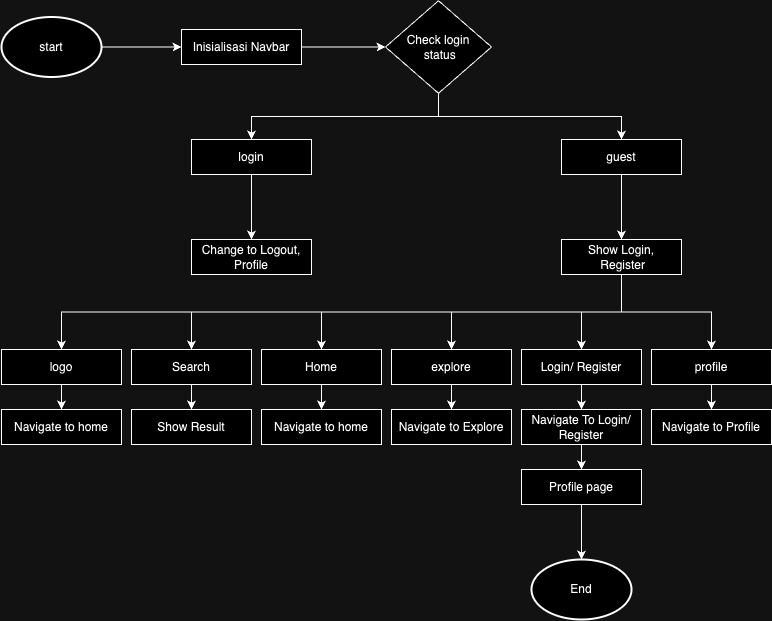

The diagram above was exported from draw.io. Its source (the exported page's mxGraphModel, read from the mxfile embedded in the PNG):
<mxGraphModel dx="954" dy="606" grid="1" gridSize="10" guides="1" tooltips="1" connect="1" arrows="1" fold="1" page="1" pageScale="1" pageWidth="827" pageHeight="1169" math="0" shadow="0">
  <root>
    <mxCell id="0" />
    <mxCell id="1" parent="0" />
    <mxCell id="SbB9P-7BE3fH06PvYnC8-4" style="edgeStyle=orthogonalEdgeStyle;rounded=0;orthogonalLoop=1;jettySize=auto;html=1;entryX=0;entryY=0.5;entryDx=0;entryDy=0;" edge="1" parent="1" source="SbB9P-7BE3fH06PvYnC8-2" target="SbB9P-7BE3fH06PvYnC8-3">
      <mxGeometry relative="1" as="geometry" />
    </mxCell>
    <mxCell id="SbB9P-7BE3fH06PvYnC8-2" value="start" style="strokeWidth=2;html=1;shape=mxgraph.flowchart.start_1;whiteSpace=wrap;" vertex="1" parent="1">
      <mxGeometry x="30" y="57.5" width="100" height="60" as="geometry" />
    </mxCell>
    <mxCell id="SbB9P-7BE3fH06PvYnC8-6" style="edgeStyle=orthogonalEdgeStyle;rounded=0;orthogonalLoop=1;jettySize=auto;html=1;entryX=0;entryY=0.5;entryDx=0;entryDy=0;" edge="1" parent="1" source="SbB9P-7BE3fH06PvYnC8-3" target="SbB9P-7BE3fH06PvYnC8-5">
      <mxGeometry relative="1" as="geometry" />
    </mxCell>
    <mxCell id="SbB9P-7BE3fH06PvYnC8-3" value="Inisialisasi Navbar" style="html=1;dashed=0;whiteSpace=wrap;" vertex="1" parent="1">
      <mxGeometry x="210" y="70" width="120" height="35" as="geometry" />
    </mxCell>
    <mxCell id="SbB9P-7BE3fH06PvYnC8-9" style="edgeStyle=orthogonalEdgeStyle;rounded=0;orthogonalLoop=1;jettySize=auto;html=1;exitX=0.5;exitY=1;exitDx=0;exitDy=0;" edge="1" parent="1" source="SbB9P-7BE3fH06PvYnC8-5" target="SbB9P-7BE3fH06PvYnC8-7">
      <mxGeometry relative="1" as="geometry" />
    </mxCell>
    <mxCell id="SbB9P-7BE3fH06PvYnC8-11" style="edgeStyle=orthogonalEdgeStyle;rounded=0;orthogonalLoop=1;jettySize=auto;html=1;entryX=0.5;entryY=0;entryDx=0;entryDy=0;exitX=0.5;exitY=1;exitDx=0;exitDy=0;" edge="1" parent="1" source="SbB9P-7BE3fH06PvYnC8-5" target="SbB9P-7BE3fH06PvYnC8-10">
      <mxGeometry relative="1" as="geometry" />
    </mxCell>
    <mxCell id="SbB9P-7BE3fH06PvYnC8-5" value="Check login&lt;div&gt;&amp;nbsp;status&lt;/div&gt;" style="rhombus;whiteSpace=wrap;html=1;" vertex="1" parent="1">
      <mxGeometry x="414" y="41.25" width="106" height="92.5" as="geometry" />
    </mxCell>
    <mxCell id="SbB9P-7BE3fH06PvYnC8-12" style="edgeStyle=orthogonalEdgeStyle;rounded=0;orthogonalLoop=1;jettySize=auto;html=1;" edge="1" parent="1" source="SbB9P-7BE3fH06PvYnC8-7">
      <mxGeometry relative="1" as="geometry">
        <mxPoint x="280" y="280" as="targetPoint" />
      </mxGeometry>
    </mxCell>
    <mxCell id="SbB9P-7BE3fH06PvYnC8-7" value="login" style="html=1;dashed=0;whiteSpace=wrap;" vertex="1" parent="1">
      <mxGeometry x="220" y="180" width="120" height="35" as="geometry" />
    </mxCell>
    <mxCell id="SbB9P-7BE3fH06PvYnC8-15" style="edgeStyle=orthogonalEdgeStyle;rounded=0;orthogonalLoop=1;jettySize=auto;html=1;entryX=0.5;entryY=0;entryDx=0;entryDy=0;" edge="1" parent="1" source="SbB9P-7BE3fH06PvYnC8-10" target="SbB9P-7BE3fH06PvYnC8-14">
      <mxGeometry relative="1" as="geometry" />
    </mxCell>
    <mxCell id="SbB9P-7BE3fH06PvYnC8-10" value="guest" style="html=1;dashed=0;whiteSpace=wrap;" vertex="1" parent="1">
      <mxGeometry x="590" y="180" width="120" height="35" as="geometry" />
    </mxCell>
    <mxCell id="SbB9P-7BE3fH06PvYnC8-13" value="Change to Logout, Profile" style="html=1;dashed=0;whiteSpace=wrap;" vertex="1" parent="1">
      <mxGeometry x="220" y="280" width="120" height="35" as="geometry" />
    </mxCell>
    <mxCell id="SbB9P-7BE3fH06PvYnC8-41" style="edgeStyle=orthogonalEdgeStyle;rounded=0;orthogonalLoop=1;jettySize=auto;html=1;exitX=0.5;exitY=1;exitDx=0;exitDy=0;" edge="1" parent="1" source="SbB9P-7BE3fH06PvYnC8-14" target="SbB9P-7BE3fH06PvYnC8-19">
      <mxGeometry relative="1" as="geometry" />
    </mxCell>
    <mxCell id="SbB9P-7BE3fH06PvYnC8-42" style="edgeStyle=orthogonalEdgeStyle;rounded=0;orthogonalLoop=1;jettySize=auto;html=1;exitX=0.5;exitY=1;exitDx=0;exitDy=0;" edge="1" parent="1" source="SbB9P-7BE3fH06PvYnC8-14" target="SbB9P-7BE3fH06PvYnC8-20">
      <mxGeometry relative="1" as="geometry" />
    </mxCell>
    <mxCell id="SbB9P-7BE3fH06PvYnC8-43" style="edgeStyle=orthogonalEdgeStyle;rounded=0;orthogonalLoop=1;jettySize=auto;html=1;exitX=0.5;exitY=1;exitDx=0;exitDy=0;" edge="1" parent="1" source="SbB9P-7BE3fH06PvYnC8-14" target="SbB9P-7BE3fH06PvYnC8-17">
      <mxGeometry relative="1" as="geometry" />
    </mxCell>
    <mxCell id="SbB9P-7BE3fH06PvYnC8-44" style="edgeStyle=orthogonalEdgeStyle;rounded=0;orthogonalLoop=1;jettySize=auto;html=1;entryX=0.5;entryY=0;entryDx=0;entryDy=0;exitX=0.5;exitY=1;exitDx=0;exitDy=0;" edge="1" parent="1" source="SbB9P-7BE3fH06PvYnC8-14" target="SbB9P-7BE3fH06PvYnC8-21">
      <mxGeometry relative="1" as="geometry" />
    </mxCell>
    <mxCell id="SbB9P-7BE3fH06PvYnC8-45" style="edgeStyle=orthogonalEdgeStyle;rounded=0;orthogonalLoop=1;jettySize=auto;html=1;" edge="1" parent="1" source="SbB9P-7BE3fH06PvYnC8-14" target="SbB9P-7BE3fH06PvYnC8-22">
      <mxGeometry relative="1" as="geometry" />
    </mxCell>
    <mxCell id="SbB9P-7BE3fH06PvYnC8-46" style="edgeStyle=orthogonalEdgeStyle;rounded=0;orthogonalLoop=1;jettySize=auto;html=1;" edge="1" parent="1" source="SbB9P-7BE3fH06PvYnC8-14" target="SbB9P-7BE3fH06PvYnC8-23">
      <mxGeometry relative="1" as="geometry" />
    </mxCell>
    <mxCell id="SbB9P-7BE3fH06PvYnC8-14" value="Show Login,&lt;div&gt;&amp;nbsp;Register&lt;/div&gt;" style="html=1;dashed=0;whiteSpace=wrap;" vertex="1" parent="1">
      <mxGeometry x="590" y="280" width="120" height="35" as="geometry" />
    </mxCell>
    <mxCell id="SbB9P-7BE3fH06PvYnC8-47" style="edgeStyle=orthogonalEdgeStyle;rounded=0;orthogonalLoop=1;jettySize=auto;html=1;entryX=0.5;entryY=0;entryDx=0;entryDy=0;" edge="1" parent="1" source="SbB9P-7BE3fH06PvYnC8-17" target="SbB9P-7BE3fH06PvYnC8-24">
      <mxGeometry relative="1" as="geometry" />
    </mxCell>
    <mxCell id="SbB9P-7BE3fH06PvYnC8-17" value="logo" style="html=1;dashed=0;whiteSpace=wrap;" vertex="1" parent="1">
      <mxGeometry x="30" y="390" width="120" height="35" as="geometry" />
    </mxCell>
    <mxCell id="SbB9P-7BE3fH06PvYnC8-48" style="edgeStyle=orthogonalEdgeStyle;rounded=0;orthogonalLoop=1;jettySize=auto;html=1;entryX=0.5;entryY=0;entryDx=0;entryDy=0;" edge="1" parent="1" source="SbB9P-7BE3fH06PvYnC8-19" target="SbB9P-7BE3fH06PvYnC8-25">
      <mxGeometry relative="1" as="geometry" />
    </mxCell>
    <mxCell id="SbB9P-7BE3fH06PvYnC8-19" value="Search" style="html=1;dashed=0;whiteSpace=wrap;" vertex="1" parent="1">
      <mxGeometry x="160" y="390" width="120" height="35" as="geometry" />
    </mxCell>
    <mxCell id="SbB9P-7BE3fH06PvYnC8-49" style="edgeStyle=orthogonalEdgeStyle;rounded=0;orthogonalLoop=1;jettySize=auto;html=1;entryX=0.5;entryY=0;entryDx=0;entryDy=0;" edge="1" parent="1" source="SbB9P-7BE3fH06PvYnC8-20" target="SbB9P-7BE3fH06PvYnC8-26">
      <mxGeometry relative="1" as="geometry" />
    </mxCell>
    <mxCell id="SbB9P-7BE3fH06PvYnC8-20" value="Home" style="html=1;dashed=0;whiteSpace=wrap;" vertex="1" parent="1">
      <mxGeometry x="290" y="390" width="120" height="35" as="geometry" />
    </mxCell>
    <mxCell id="SbB9P-7BE3fH06PvYnC8-50" style="edgeStyle=orthogonalEdgeStyle;rounded=0;orthogonalLoop=1;jettySize=auto;html=1;" edge="1" parent="1" source="SbB9P-7BE3fH06PvYnC8-21" target="SbB9P-7BE3fH06PvYnC8-27">
      <mxGeometry relative="1" as="geometry" />
    </mxCell>
    <mxCell id="SbB9P-7BE3fH06PvYnC8-21" value="explore" style="html=1;dashed=0;whiteSpace=wrap;" vertex="1" parent="1">
      <mxGeometry x="420" y="390" width="120" height="35" as="geometry" />
    </mxCell>
    <mxCell id="SbB9P-7BE3fH06PvYnC8-51" style="edgeStyle=orthogonalEdgeStyle;rounded=0;orthogonalLoop=1;jettySize=auto;html=1;entryX=0.5;entryY=0;entryDx=0;entryDy=0;" edge="1" parent="1" source="SbB9P-7BE3fH06PvYnC8-22" target="SbB9P-7BE3fH06PvYnC8-28">
      <mxGeometry relative="1" as="geometry" />
    </mxCell>
    <mxCell id="SbB9P-7BE3fH06PvYnC8-22" value="Login/ Register" style="html=1;dashed=0;whiteSpace=wrap;" vertex="1" parent="1">
      <mxGeometry x="550" y="390" width="120" height="35" as="geometry" />
    </mxCell>
    <mxCell id="SbB9P-7BE3fH06PvYnC8-52" style="edgeStyle=orthogonalEdgeStyle;rounded=0;orthogonalLoop=1;jettySize=auto;html=1;" edge="1" parent="1" source="SbB9P-7BE3fH06PvYnC8-23" target="SbB9P-7BE3fH06PvYnC8-29">
      <mxGeometry relative="1" as="geometry" />
    </mxCell>
    <mxCell id="SbB9P-7BE3fH06PvYnC8-23" value="profile" style="html=1;dashed=0;whiteSpace=wrap;" vertex="1" parent="1">
      <mxGeometry x="680" y="390" width="120" height="35" as="geometry" />
    </mxCell>
    <mxCell id="SbB9P-7BE3fH06PvYnC8-24" value="Navigate to home" style="html=1;dashed=0;whiteSpace=wrap;" vertex="1" parent="1">
      <mxGeometry x="30" y="450" width="120" height="35" as="geometry" />
    </mxCell>
    <mxCell id="SbB9P-7BE3fH06PvYnC8-25" value="Show Result" style="html=1;dashed=0;whiteSpace=wrap;" vertex="1" parent="1">
      <mxGeometry x="160" y="450" width="120" height="35" as="geometry" />
    </mxCell>
    <mxCell id="SbB9P-7BE3fH06PvYnC8-26" value="Navigate to home" style="html=1;dashed=0;whiteSpace=wrap;" vertex="1" parent="1">
      <mxGeometry x="290" y="450" width="120" height="35" as="geometry" />
    </mxCell>
    <mxCell id="SbB9P-7BE3fH06PvYnC8-27" value="Navigate to Explore" style="html=1;dashed=0;whiteSpace=wrap;" vertex="1" parent="1">
      <mxGeometry x="420" y="450" width="120" height="35" as="geometry" />
    </mxCell>
    <mxCell id="SbB9P-7BE3fH06PvYnC8-53" style="edgeStyle=orthogonalEdgeStyle;rounded=0;orthogonalLoop=1;jettySize=auto;html=1;" edge="1" parent="1" source="SbB9P-7BE3fH06PvYnC8-28" target="SbB9P-7BE3fH06PvYnC8-36">
      <mxGeometry relative="1" as="geometry" />
    </mxCell>
    <mxCell id="SbB9P-7BE3fH06PvYnC8-28" value="Navigate To Login/&lt;div&gt;Register&lt;/div&gt;" style="html=1;dashed=0;whiteSpace=wrap;" vertex="1" parent="1">
      <mxGeometry x="550" y="450" width="120" height="35" as="geometry" />
    </mxCell>
    <mxCell id="SbB9P-7BE3fH06PvYnC8-29" value="Navigate to Profile" style="html=1;dashed=0;whiteSpace=wrap;" vertex="1" parent="1">
      <mxGeometry x="680" y="450" width="120" height="35" as="geometry" />
    </mxCell>
    <mxCell id="SbB9P-7BE3fH06PvYnC8-54" style="edgeStyle=orthogonalEdgeStyle;rounded=0;orthogonalLoop=1;jettySize=auto;html=1;" edge="1" parent="1" source="SbB9P-7BE3fH06PvYnC8-36" target="SbB9P-7BE3fH06PvYnC8-39">
      <mxGeometry relative="1" as="geometry" />
    </mxCell>
    <mxCell id="SbB9P-7BE3fH06PvYnC8-36" value="Profile page" style="html=1;dashed=0;whiteSpace=wrap;" vertex="1" parent="1">
      <mxGeometry x="550" y="510" width="120" height="35" as="geometry" />
    </mxCell>
    <mxCell id="SbB9P-7BE3fH06PvYnC8-39" value="End" style="strokeWidth=2;html=1;shape=mxgraph.flowchart.start_1;whiteSpace=wrap;" vertex="1" parent="1">
      <mxGeometry x="560" y="600" width="100" height="60" as="geometry" />
    </mxCell>
  </root>
</mxGraphModel>